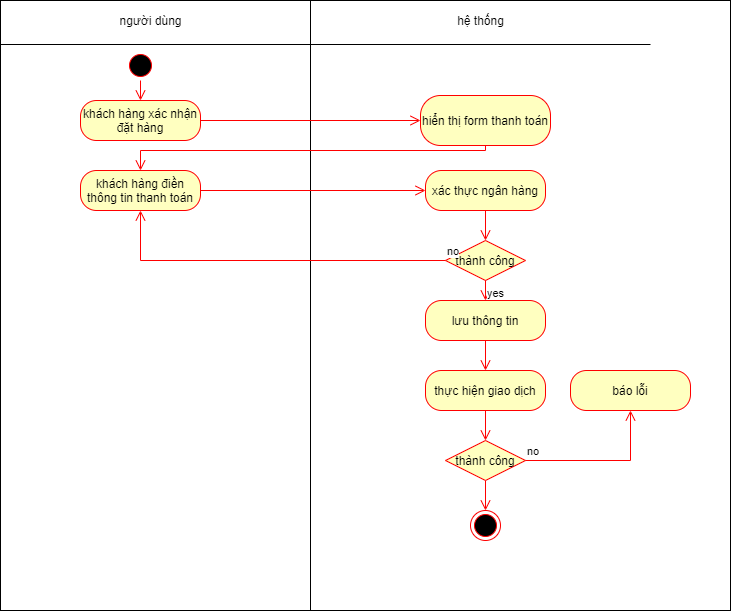

The diagram above was exported from draw.io. Its source (the exported page's mxGraphModel, read from the mxfile embedded in the PNG):
<mxGraphModel dx="1422" dy="737" grid="1" gridSize="10" guides="1" tooltips="1" connect="1" arrows="1" fold="1" page="1" pageScale="1" pageWidth="827" pageHeight="1169" math="0" shadow="0">
  <root>
    <mxCell id="0" />
    <mxCell id="1" parent="0" />
    <mxCell id="8RPi2JFAG920WC4Ntyfp-1" value="" style="verticalLabelPosition=bottom;verticalAlign=top;html=1;shape=mxgraph.basic.rect;fillColor2=none;strokeWidth=1;size=20;indent=5;" vertex="1" parent="1">
      <mxGeometry x="100" y="50" width="310" height="610" as="geometry" />
    </mxCell>
    <mxCell id="8RPi2JFAG920WC4Ntyfp-3" value="" style="verticalLabelPosition=bottom;verticalAlign=top;html=1;shape=mxgraph.basic.rect;fillColor2=none;strokeWidth=1;size=20;indent=5;" vertex="1" parent="1">
      <mxGeometry x="410" y="50" width="420" height="610" as="geometry" />
    </mxCell>
    <mxCell id="8RPi2JFAG920WC4Ntyfp-4" value="" style="line;strokeWidth=1;fillColor=none;align=left;verticalAlign=middle;spacingTop=-1;spacingLeft=3;spacingRight=3;rotatable=0;labelPosition=right;points=[];portConstraint=eastwest;" vertex="1" parent="1">
      <mxGeometry x="100" y="90" width="650" height="8" as="geometry" />
    </mxCell>
    <mxCell id="8RPi2JFAG920WC4Ntyfp-5" value="người dùng" style="text;html=1;align=center;verticalAlign=middle;resizable=0;points=[];autosize=1;strokeColor=none;fillColor=none;" vertex="1" parent="1">
      <mxGeometry x="210" y="60" width="80" height="20" as="geometry" />
    </mxCell>
    <mxCell id="8RPi2JFAG920WC4Ntyfp-6" value="hệ thống" style="text;html=1;align=center;verticalAlign=middle;resizable=0;points=[];autosize=1;strokeColor=none;fillColor=none;" vertex="1" parent="1">
      <mxGeometry x="550" y="60" width="60" height="20" as="geometry" />
    </mxCell>
    <mxCell id="8RPi2JFAG920WC4Ntyfp-7" value="" style="ellipse;html=1;shape=startState;fillColor=#000000;strokeColor=#ff0000;" vertex="1" parent="1">
      <mxGeometry x="225" y="100" width="30" height="30" as="geometry" />
    </mxCell>
    <mxCell id="8RPi2JFAG920WC4Ntyfp-8" value="" style="edgeStyle=orthogonalEdgeStyle;html=1;verticalAlign=bottom;endArrow=open;endSize=8;strokeColor=#ff0000;rounded=0;entryX=0.5;entryY=0;entryDx=0;entryDy=0;" edge="1" source="8RPi2JFAG920WC4Ntyfp-7" parent="1" target="8RPi2JFAG920WC4Ntyfp-11">
      <mxGeometry relative="1" as="geometry">
        <mxPoint x="575" y="170" as="targetPoint" />
      </mxGeometry>
    </mxCell>
    <mxCell id="8RPi2JFAG920WC4Ntyfp-9" value="hiển thị form thanh toán" style="rounded=1;whiteSpace=wrap;html=1;arcSize=40;fontColor=#000000;fillColor=#ffffc0;strokeColor=#ff0000;" vertex="1" parent="1">
      <mxGeometry x="520" y="145" width="130" height="50" as="geometry" />
    </mxCell>
    <mxCell id="8RPi2JFAG920WC4Ntyfp-10" value="" style="html=1;verticalAlign=bottom;endArrow=open;endSize=8;strokeColor=#ff0000;rounded=0;entryX=0.5;entryY=0;entryDx=0;entryDy=0;edgeStyle=orthogonalEdgeStyle;" edge="1" source="8RPi2JFAG920WC4Ntyfp-9" parent="1" target="8RPi2JFAG920WC4Ntyfp-17">
      <mxGeometry relative="1" as="geometry">
        <mxPoint x="580" y="270" as="targetPoint" />
        <Array as="points">
          <mxPoint x="585" y="200" />
          <mxPoint x="240" y="200" />
        </Array>
      </mxGeometry>
    </mxCell>
    <mxCell id="8RPi2JFAG920WC4Ntyfp-11" value="khách hàng xác nhận đặt hàng" style="rounded=1;whiteSpace=wrap;html=1;arcSize=40;fontColor=#000000;fillColor=#ffffc0;strokeColor=#ff0000;" vertex="1" parent="1">
      <mxGeometry x="180" y="150" width="120" height="40" as="geometry" />
    </mxCell>
    <mxCell id="8RPi2JFAG920WC4Ntyfp-12" value="" style="edgeStyle=orthogonalEdgeStyle;html=1;verticalAlign=bottom;endArrow=open;endSize=8;strokeColor=#ff0000;rounded=0;entryX=0;entryY=0.5;entryDx=0;entryDy=0;" edge="1" source="8RPi2JFAG920WC4Ntyfp-11" parent="1" target="8RPi2JFAG920WC4Ntyfp-9">
      <mxGeometry relative="1" as="geometry">
        <mxPoint x="260" y="300" as="targetPoint" />
      </mxGeometry>
    </mxCell>
    <mxCell id="8RPi2JFAG920WC4Ntyfp-15" value="xác thực ngân hàng" style="rounded=1;whiteSpace=wrap;html=1;arcSize=40;fontColor=#000000;fillColor=#ffffc0;strokeColor=#ff0000;" vertex="1" parent="1">
      <mxGeometry x="525" y="220" width="120" height="40" as="geometry" />
    </mxCell>
    <mxCell id="8RPi2JFAG920WC4Ntyfp-17" value="khách hàng điền thông tin thanh toán" style="rounded=1;whiteSpace=wrap;html=1;arcSize=40;fontColor=#000000;fillColor=#ffffc0;strokeColor=#ff0000;" vertex="1" parent="1">
      <mxGeometry x="180" y="220" width="120" height="40" as="geometry" />
    </mxCell>
    <mxCell id="8RPi2JFAG920WC4Ntyfp-18" value="" style="html=1;verticalAlign=bottom;endArrow=open;endSize=8;strokeColor=#ff0000;rounded=0;entryX=0;entryY=0.5;entryDx=0;entryDy=0;" edge="1" source="8RPi2JFAG920WC4Ntyfp-17" parent="1" target="8RPi2JFAG920WC4Ntyfp-15">
      <mxGeometry relative="1" as="geometry">
        <mxPoint x="255" y="370" as="targetPoint" />
      </mxGeometry>
    </mxCell>
    <mxCell id="8RPi2JFAG920WC4Ntyfp-19" value="thực hiện giao dịch" style="rounded=1;whiteSpace=wrap;html=1;arcSize=40;fontColor=#000000;fillColor=#ffffc0;strokeColor=#ff0000;" vertex="1" parent="1">
      <mxGeometry x="525" y="420" width="120" height="40" as="geometry" />
    </mxCell>
    <mxCell id="8RPi2JFAG920WC4Ntyfp-25" value="" style="ellipse;html=1;shape=endState;fillColor=#000000;strokeColor=#ff0000;" vertex="1" parent="1">
      <mxGeometry x="570" y="560" width="30" height="30" as="geometry" />
    </mxCell>
    <mxCell id="8RPi2JFAG920WC4Ntyfp-27" value="" style="html=1;verticalAlign=bottom;endArrow=open;endSize=8;strokeColor=#ff0000;rounded=0;endFill=0;startArrow=none;startFill=0;entryX=0.5;entryY=0;entryDx=0;entryDy=0;" edge="1" parent="1" source="8RPi2JFAG920WC4Ntyfp-15" target="8RPi2JFAG920WC4Ntyfp-39">
      <mxGeometry relative="1" as="geometry">
        <mxPoint x="240" y="285" as="targetPoint" />
        <mxPoint x="590" y="280" as="sourcePoint" />
      </mxGeometry>
    </mxCell>
    <mxCell id="8RPi2JFAG920WC4Ntyfp-32" value="lưu thông tin" style="rounded=1;whiteSpace=wrap;html=1;arcSize=40;fontColor=#000000;fillColor=#ffffc0;strokeColor=#ff0000;" vertex="1" parent="1">
      <mxGeometry x="525" y="350" width="120" height="40" as="geometry" />
    </mxCell>
    <mxCell id="8RPi2JFAG920WC4Ntyfp-33" value="" style="edgeStyle=orthogonalEdgeStyle;html=1;verticalAlign=bottom;endArrow=open;endSize=8;strokeColor=#ff0000;rounded=0;" edge="1" source="8RPi2JFAG920WC4Ntyfp-32" parent="1" target="8RPi2JFAG920WC4Ntyfp-19">
      <mxGeometry relative="1" as="geometry">
        <mxPoint x="590" y="530" as="targetPoint" />
      </mxGeometry>
    </mxCell>
    <mxCell id="8RPi2JFAG920WC4Ntyfp-38" value="" style="edgeStyle=orthogonalEdgeStyle;html=1;verticalAlign=bottom;endArrow=open;endSize=8;strokeColor=#ff0000;rounded=0;exitX=0.5;exitY=1;exitDx=0;exitDy=0;entryX=0.5;entryY=0;entryDx=0;entryDy=0;" edge="1" source="8RPi2JFAG920WC4Ntyfp-43" parent="1" target="8RPi2JFAG920WC4Ntyfp-25">
      <mxGeometry relative="1" as="geometry">
        <mxPoint x="590" y="610" as="targetPoint" />
        <mxPoint x="590" y="570" as="sourcePoint" />
      </mxGeometry>
    </mxCell>
    <mxCell id="8RPi2JFAG920WC4Ntyfp-39" value="thành công" style="rhombus;whiteSpace=wrap;html=1;fillColor=#ffffc0;strokeColor=#ff0000;" vertex="1" parent="1">
      <mxGeometry x="545" y="290" width="80" height="40" as="geometry" />
    </mxCell>
    <mxCell id="8RPi2JFAG920WC4Ntyfp-40" value="no" style="edgeStyle=orthogonalEdgeStyle;html=1;align=left;verticalAlign=bottom;endArrow=open;endSize=8;strokeColor=#ff0000;rounded=0;entryX=0.5;entryY=1;entryDx=0;entryDy=0;" edge="1" source="8RPi2JFAG920WC4Ntyfp-39" parent="1" target="8RPi2JFAG920WC4Ntyfp-17">
      <mxGeometry x="-1" relative="1" as="geometry">
        <mxPoint x="680" y="280" as="targetPoint" />
      </mxGeometry>
    </mxCell>
    <mxCell id="8RPi2JFAG920WC4Ntyfp-41" value="yes" style="edgeStyle=orthogonalEdgeStyle;html=1;align=left;verticalAlign=top;endArrow=open;endSize=8;strokeColor=#ff0000;rounded=0;entryX=0.5;entryY=0;entryDx=0;entryDy=0;" edge="1" source="8RPi2JFAG920WC4Ntyfp-39" parent="1" target="8RPi2JFAG920WC4Ntyfp-32">
      <mxGeometry x="-1" relative="1" as="geometry">
        <mxPoint x="540" y="360" as="targetPoint" />
      </mxGeometry>
    </mxCell>
    <mxCell id="8RPi2JFAG920WC4Ntyfp-43" value="thành công" style="rhombus;whiteSpace=wrap;html=1;fillColor=#ffffc0;strokeColor=#ff0000;" vertex="1" parent="1">
      <mxGeometry x="545" y="490" width="80" height="40" as="geometry" />
    </mxCell>
    <mxCell id="8RPi2JFAG920WC4Ntyfp-44" value="no" style="edgeStyle=orthogonalEdgeStyle;html=1;align=left;verticalAlign=bottom;endArrow=open;endSize=8;strokeColor=#ff0000;rounded=0;" edge="1" source="8RPi2JFAG920WC4Ntyfp-43" parent="1" target="8RPi2JFAG920WC4Ntyfp-47">
      <mxGeometry x="-1" relative="1" as="geometry">
        <mxPoint x="680" y="420" as="targetPoint" />
      </mxGeometry>
    </mxCell>
    <mxCell id="8RPi2JFAG920WC4Ntyfp-46" value="" style="html=1;verticalAlign=bottom;endArrow=open;endSize=8;strokeColor=#ff0000;rounded=0;endFill=0;startArrow=none;startFill=0;entryX=0.5;entryY=0;entryDx=0;entryDy=0;exitX=0.5;exitY=1;exitDx=0;exitDy=0;" edge="1" parent="1" source="8RPi2JFAG920WC4Ntyfp-19" target="8RPi2JFAG920WC4Ntyfp-43">
      <mxGeometry relative="1" as="geometry">
        <mxPoint x="595" y="300" as="targetPoint" />
        <mxPoint x="595" y="270" as="sourcePoint" />
      </mxGeometry>
    </mxCell>
    <mxCell id="8RPi2JFAG920WC4Ntyfp-47" value="báo lỗi" style="rounded=1;whiteSpace=wrap;html=1;arcSize=40;fontColor=#000000;fillColor=#ffffc0;strokeColor=#ff0000;" vertex="1" parent="1">
      <mxGeometry x="670" y="420" width="120" height="40" as="geometry" />
    </mxCell>
  </root>
</mxGraphModel>